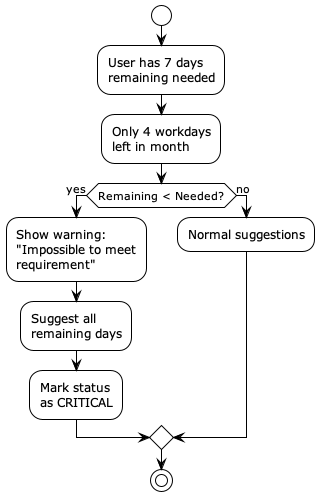

The diagram above was rendered by PlantUML. Its source (embedded in the PNG):
@startuml insufficient-days
!theme plain

start
:User has 7 days\nremaining needed;
:Only 4 workdays\nleft in month;

if (Remaining < Needed?) then (yes)
    :Show warning:\n"Impossible to meet\nrequirement";
    :Suggest all\nremaining days;
    :Mark status\nas CRITICAL;
else (no)
    :Normal suggestions;
endif

stop

@enduml